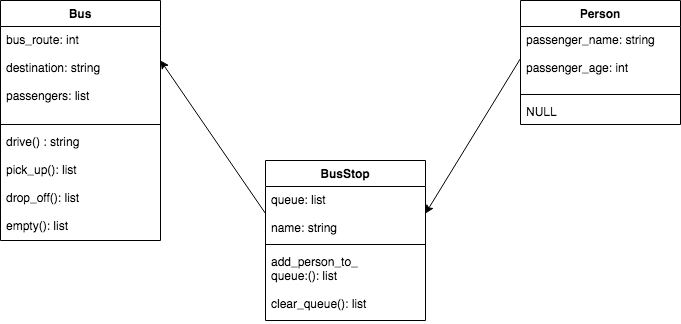

The diagram above was exported from draw.io. Its source (the exported page's mxGraphModel, read from the mxfile embedded in the PNG):
<mxGraphModel dx="1426" dy="1025" grid="1" gridSize="10" guides="1" tooltips="1" connect="1" arrows="1" fold="1" page="1" pageScale="1" pageWidth="850" pageHeight="1100" math="0" shadow="0">
  <root>
    <mxCell id="0" />
    <mxCell id="1" parent="0" />
    <mxCell id="n1qpm9fGrIi-kyUWNL6t-16" value="BusStop" style="swimlane;fontStyle=1;align=center;verticalAlign=top;childLayout=stackLayout;horizontal=1;startSize=26;horizontalStack=0;resizeParent=1;resizeParentMax=0;resizeLast=0;collapsible=1;marginBottom=0;" vertex="1" parent="1">
      <mxGeometry x="345" y="320" width="160" height="160" as="geometry" />
    </mxCell>
    <mxCell id="n1qpm9fGrIi-kyUWNL6t-17" value="queue: list&#10;&#10;name: string" style="text;strokeColor=none;fillColor=none;align=left;verticalAlign=top;spacingLeft=4;spacingRight=4;overflow=hidden;rotatable=0;points=[[0,0.5],[1,0.5]];portConstraint=eastwest;" vertex="1" parent="n1qpm9fGrIi-kyUWNL6t-16">
      <mxGeometry y="26" width="160" height="54" as="geometry" />
    </mxCell>
    <mxCell id="n1qpm9fGrIi-kyUWNL6t-18" value="" style="line;strokeWidth=1;fillColor=none;align=left;verticalAlign=middle;spacingTop=-1;spacingLeft=3;spacingRight=3;rotatable=0;labelPosition=right;points=[];portConstraint=eastwest;" vertex="1" parent="n1qpm9fGrIi-kyUWNL6t-16">
      <mxGeometry y="80" width="160" height="8" as="geometry" />
    </mxCell>
    <mxCell id="n1qpm9fGrIi-kyUWNL6t-19" value="add_person_to_&#10;queue:(): list&#10;&#10;clear_queue(): list" style="text;strokeColor=none;fillColor=none;align=left;verticalAlign=top;spacingLeft=4;spacingRight=4;overflow=hidden;rotatable=0;points=[[0,0.5],[1,0.5]];portConstraint=eastwest;" vertex="1" parent="n1qpm9fGrIi-kyUWNL6t-16">
      <mxGeometry y="88" width="160" height="72" as="geometry" />
    </mxCell>
    <mxCell id="n1qpm9fGrIi-kyUWNL6t-12" value="Person" style="swimlane;fontStyle=1;align=center;verticalAlign=top;childLayout=stackLayout;horizontal=1;startSize=26;horizontalStack=0;resizeParent=1;resizeParentMax=0;resizeLast=0;collapsible=1;marginBottom=0;" vertex="1" parent="1">
      <mxGeometry x="600" y="160" width="160" height="124" as="geometry" />
    </mxCell>
    <mxCell id="n1qpm9fGrIi-kyUWNL6t-13" value="passenger_name: string&#10;&#10;passenger_age: int" style="text;strokeColor=none;fillColor=none;align=left;verticalAlign=top;spacingLeft=4;spacingRight=4;overflow=hidden;rotatable=0;points=[[0,0.5],[1,0.5]];portConstraint=eastwest;" vertex="1" parent="n1qpm9fGrIi-kyUWNL6t-12">
      <mxGeometry y="26" width="160" height="64" as="geometry" />
    </mxCell>
    <mxCell id="n1qpm9fGrIi-kyUWNL6t-14" value="" style="line;strokeWidth=1;fillColor=none;align=left;verticalAlign=middle;spacingTop=-1;spacingLeft=3;spacingRight=3;rotatable=0;labelPosition=right;points=[];portConstraint=eastwest;" vertex="1" parent="n1qpm9fGrIi-kyUWNL6t-12">
      <mxGeometry y="90" width="160" height="8" as="geometry" />
    </mxCell>
    <mxCell id="n1qpm9fGrIi-kyUWNL6t-15" value="NULL" style="text;strokeColor=none;fillColor=none;align=left;verticalAlign=top;spacingLeft=4;spacingRight=4;overflow=hidden;rotatable=0;points=[[0,0.5],[1,0.5]];portConstraint=eastwest;" vertex="1" parent="n1qpm9fGrIi-kyUWNL6t-12">
      <mxGeometry y="98" width="160" height="26" as="geometry" />
    </mxCell>
    <mxCell id="n1qpm9fGrIi-kyUWNL6t-1" value="Bus" style="swimlane;fontStyle=1;align=center;verticalAlign=top;childLayout=stackLayout;horizontal=1;startSize=26;horizontalStack=0;resizeParent=1;resizeParentMax=0;resizeLast=0;collapsible=1;marginBottom=0;" vertex="1" parent="1">
      <mxGeometry x="80" y="160" width="160" height="240" as="geometry" />
    </mxCell>
    <mxCell id="n1qpm9fGrIi-kyUWNL6t-2" value="bus_route: int&#10;&#10;destination: string&#10;&#10;passengers: list" style="text;strokeColor=none;fillColor=none;align=left;verticalAlign=top;spacingLeft=4;spacingRight=4;overflow=hidden;rotatable=0;points=[[0,0.5],[1,0.5]];portConstraint=eastwest;" vertex="1" parent="n1qpm9fGrIi-kyUWNL6t-1">
      <mxGeometry y="26" width="160" height="94" as="geometry" />
    </mxCell>
    <mxCell id="n1qpm9fGrIi-kyUWNL6t-3" value="" style="line;strokeWidth=1;fillColor=none;align=left;verticalAlign=middle;spacingTop=-1;spacingLeft=3;spacingRight=3;rotatable=0;labelPosition=right;points=[];portConstraint=eastwest;" vertex="1" parent="n1qpm9fGrIi-kyUWNL6t-1">
      <mxGeometry y="120" width="160" height="8" as="geometry" />
    </mxCell>
    <mxCell id="n1qpm9fGrIi-kyUWNL6t-4" value="drive() : string&#10;&#10;pick_up(): list&#10;&#10;drop_off(): list&#10;&#10;empty(): list" style="text;strokeColor=none;fillColor=none;align=left;verticalAlign=top;spacingLeft=4;spacingRight=4;overflow=hidden;rotatable=0;points=[[0,0.5],[1,0.5]];portConstraint=eastwest;" vertex="1" parent="n1qpm9fGrIi-kyUWNL6t-1">
      <mxGeometry y="128" width="160" height="112" as="geometry" />
    </mxCell>
    <mxCell id="n1qpm9fGrIi-kyUWNL6t-22" value="" style="endArrow=classic;html=1;entryX=1;entryY=0.5;entryDx=0;entryDy=0;exitX=0;exitY=0.5;exitDx=0;exitDy=0;" edge="1" parent="1" source="n1qpm9fGrIi-kyUWNL6t-13" target="n1qpm9fGrIi-kyUWNL6t-17">
      <mxGeometry width="50" height="50" relative="1" as="geometry">
        <mxPoint x="560" y="240" as="sourcePoint" />
        <mxPoint x="610" y="190" as="targetPoint" />
      </mxGeometry>
    </mxCell>
    <mxCell id="n1qpm9fGrIi-kyUWNL6t-23" value="" style="endArrow=classic;html=1;exitX=0;exitY=0.5;exitDx=0;exitDy=0;" edge="1" parent="1" source="n1qpm9fGrIi-kyUWNL6t-17">
      <mxGeometry width="50" height="50" relative="1" as="geometry">
        <mxPoint x="340" y="360" as="sourcePoint" />
        <mxPoint x="240" y="220" as="targetPoint" />
      </mxGeometry>
    </mxCell>
  </root>
</mxGraphModel>